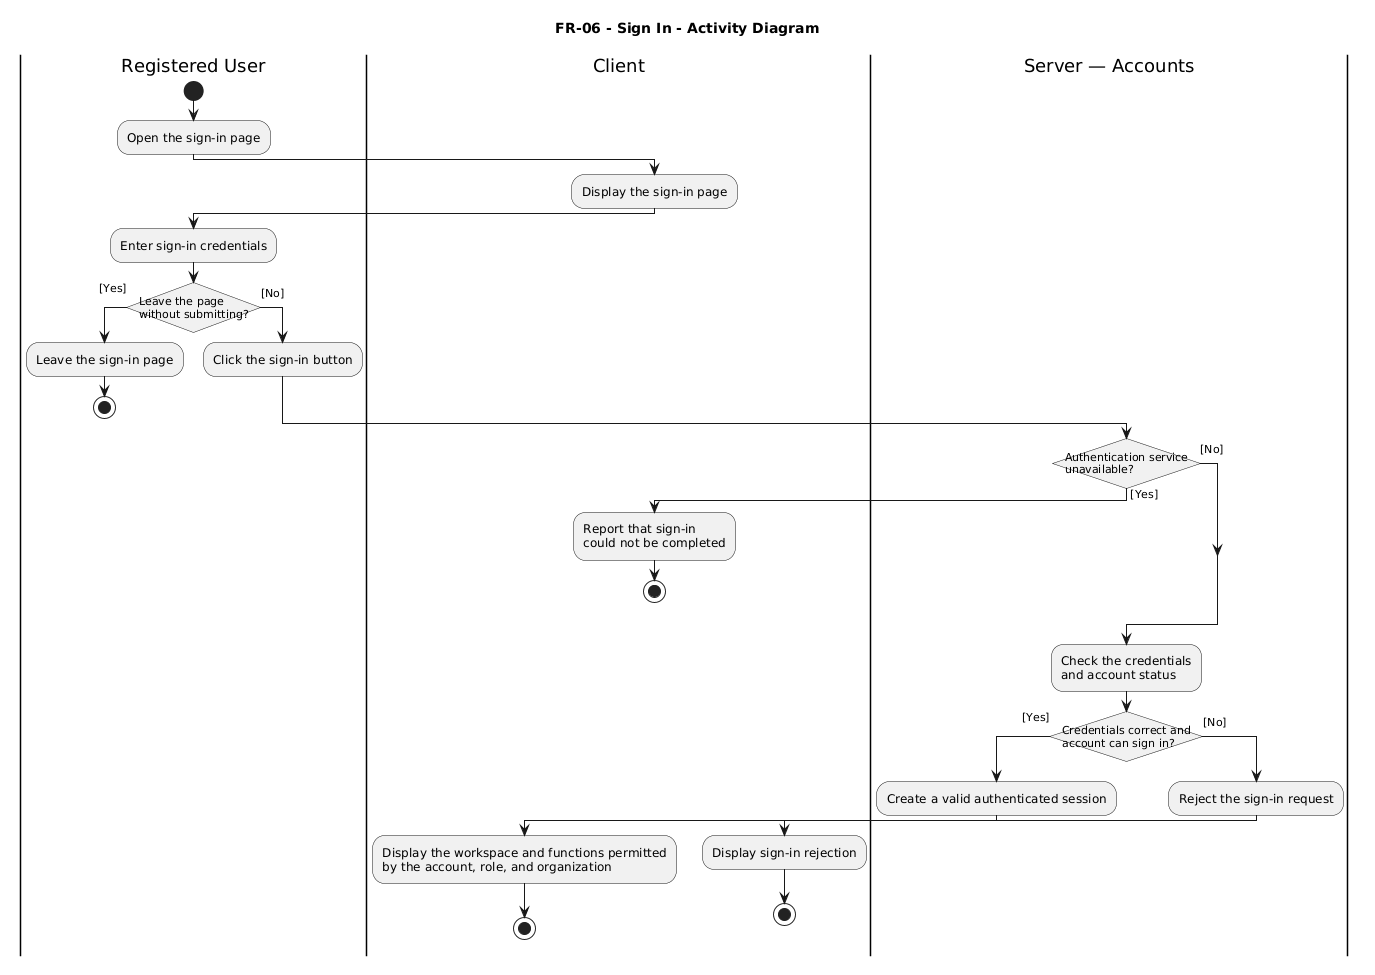

The diagram above was rendered by PlantUML. Its source (embedded in the PNG):
@startuml
title FR-06 - Sign In - Activity Diagram

skinparam monochrome true
skinparam shadowing false
skinparam conditionStyle InsideDiamond

|Registered User|
start
:Open the sign-in page;

|Client|
:Display the sign-in page;

|Registered User|
:Enter sign-in credentials;

if (Leave the page\nwithout submitting?) then ([Yes])
  :Leave the sign-in page;
  stop
else ([No])
  :Click the sign-in button;
endif

|Server — Accounts|
if (Authentication service\nunavailable?) then ([Yes])
  |Client|
  :Report that sign-in\ncould not be completed;
  stop
else ([No])
endif

|Server — Accounts|
:Check the credentials\nand account status;

if (Credentials correct and\naccount can sign in?) then ([Yes])
  :Create a valid authenticated session;

  |Client|
  :Display the workspace and functions permitted\nby the account, role, and organization;
  stop

else ([No])
  |Server — Accounts|
  :Reject the sign-in request;

  |Client|
  :Display sign-in rejection;
  stop
endif
@enduml